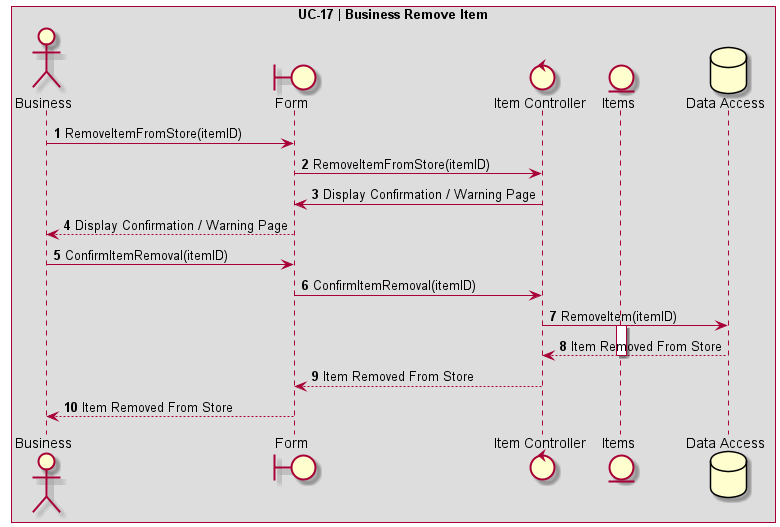

The diagram above was rendered by PlantUML. Its source (embedded in the PNG):
@startuml UC-17 | Business Remove Item

' Formatting
Autonumber
skinparam BoxPadding 10
skinparam ParticipantPadding 10
box "UC-17 | Business Remove Item"

' Actors
actor Business as "Business"
boundary Form
control ItemController as "Item Controller"
entity Items as "Items"
database DB as "Data Access"

' Code
Business -> Form: RemoveItemFromStore(itemID)
Form -> ItemController: RemoveItemFromStore(itemID)
ItemController -> Form: Display Confirmation / Warning Page
Form --> Business: Display Confirmation / Warning Page

Business -> Form: ConfirmItemRemoval(itemID)
Form -> ItemController: ConfirmItemRemoval(itemID)
ItemController -> DB: RemoveItem(itemID)
activate Items
DB --> ItemController: Item Removed From Store
deactivate Items
ItemController --> Form: Item Removed From Store
Form --> Business: Item Removed From Store
@enduml